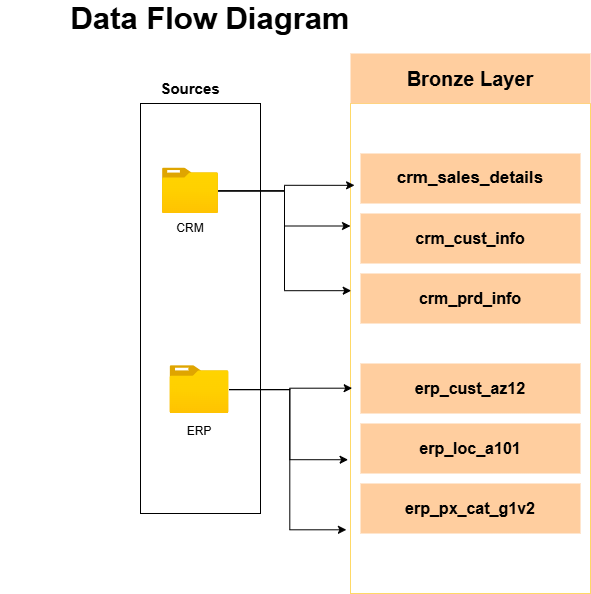

The diagram above was exported from draw.io. Its source (the exported page's mxGraphModel, read from the mxfile embedded in the PNG):
<mxGraphModel dx="1892" dy="626" grid="1" gridSize="10" guides="1" tooltips="1" connect="1" arrows="1" fold="1" page="1" pageScale="1" pageWidth="850" pageHeight="1100" math="0" shadow="0">
  <root>
    <mxCell id="0" />
    <mxCell id="1" parent="0" />
    <mxCell id="E7CFWlrpS2eNSfmXq1aY-2" parent="1" style="rounded=0;whiteSpace=wrap;html=1;" value="" vertex="1">
      <mxGeometry height="410" width="120" x="40" y="120" as="geometry" />
    </mxCell>
    <mxCell id="E7CFWlrpS2eNSfmXq1aY-21" edge="1" parent="1" source="E7CFWlrpS2eNSfmXq1aY-3" style="edgeStyle=orthogonalEdgeStyle;rounded=0;orthogonalLoop=1;jettySize=auto;html=1;entryX=0;entryY=0.25;entryDx=0;entryDy=0;" target="E7CFWlrpS2eNSfmXq1aY-9">
      <mxGeometry relative="1" as="geometry" />
    </mxCell>
    <mxCell id="E7CFWlrpS2eNSfmXq1aY-3" parent="1" style="image;aspect=fixed;html=1;points=[];align=center;fontSize=12;image=img/lib/azure2/general/Folder_Blank.svg;" value="" vertex="1">
      <mxGeometry height="45.45" width="56" x="62" y="184.55" as="geometry" />
    </mxCell>
    <mxCell id="E7CFWlrpS2eNSfmXq1aY-4" parent="1" style="image;aspect=fixed;html=1;points=[];align=center;fontSize=12;image=img/lib/azure2/general/Folder_Blank.svg;" value="" vertex="1">
      <mxGeometry height="47.87" width="59" x="69.5" y="382.13" as="geometry" />
    </mxCell>
    <mxCell id="E7CFWlrpS2eNSfmXq1aY-5" parent="1" style="text;html=1;whiteSpace=wrap;strokeColor=none;fillColor=none;align=center;verticalAlign=middle;rounded=0;" value="CRM" vertex="1">
      <mxGeometry height="30" width="60" x="60" y="230" as="geometry" />
    </mxCell>
    <mxCell id="E7CFWlrpS2eNSfmXq1aY-6" parent="1" style="text;html=1;whiteSpace=wrap;strokeColor=none;fillColor=none;align=center;verticalAlign=middle;rounded=0;" value="ERP&lt;div&gt;&lt;br&gt;&lt;/div&gt;" vertex="1">
      <mxGeometry height="30" width="60" x="68.5" y="440" as="geometry" />
    </mxCell>
    <mxCell id="E7CFWlrpS2eNSfmXq1aY-7" parent="1" style="text;html=1;whiteSpace=wrap;strokeColor=none;fillColor=none;align=center;verticalAlign=middle;rounded=0;" value="&lt;b&gt;&lt;font style=&quot;font-size: 15px;&quot;&gt;Sources&lt;/font&gt;&lt;/b&gt;" vertex="1">
      <mxGeometry height="30" width="60" x="60" y="90" as="geometry" />
    </mxCell>
    <mxCell id="E7CFWlrpS2eNSfmXq1aY-9" parent="1" style="rounded=0;whiteSpace=wrap;html=1;fillColor=#FFFFFF;strokeColor=#FFD966;" value="&lt;div&gt;&lt;br/&gt;&lt;/div&gt;" vertex="1">
      <mxGeometry height="490" width="240" x="250" y="120" as="geometry" />
    </mxCell>
    <mxCell id="E7CFWlrpS2eNSfmXq1aY-11" parent="1" style="text;html=1;whiteSpace=wrap;strokeColor=none;fillColor=#FFCE9F;align=center;verticalAlign=middle;rounded=0;" value="&lt;b&gt;&lt;font style=&quot;font-size: 20px;&quot;&gt;Bronze Layer&lt;/font&gt;&lt;/b&gt;" vertex="1">
      <mxGeometry height="50" width="240" x="250" y="70" as="geometry" />
    </mxCell>
    <mxCell id="E7CFWlrpS2eNSfmXq1aY-13" parent="1" style="text;html=1;whiteSpace=wrap;strokeColor=none;fillColor=#FFCE9F;align=center;verticalAlign=middle;rounded=0;" value="&lt;b&gt;&lt;font style=&quot;font-size: 17px;&quot;&gt;crm_sales_details&lt;/font&gt;&lt;/b&gt;" vertex="1">
      <mxGeometry height="50" width="220" x="260" y="170" as="geometry" />
    </mxCell>
    <mxCell id="E7CFWlrpS2eNSfmXq1aY-14" parent="1" style="text;html=1;whiteSpace=wrap;strokeColor=none;fillColor=#FFCE9F;align=center;verticalAlign=middle;rounded=0;" value="&lt;b&gt;&lt;font style=&quot;font-size: 16px;&quot;&gt;crm_cust_info&lt;/font&gt;&lt;/b&gt;" vertex="1">
      <mxGeometry height="50" width="220" x="260" y="230" as="geometry" />
    </mxCell>
    <mxCell id="E7CFWlrpS2eNSfmXq1aY-15" parent="1" style="text;html=1;whiteSpace=wrap;strokeColor=none;fillColor=#FFCE9F;align=center;verticalAlign=middle;rounded=0;" value="&lt;b&gt;&lt;font style=&quot;font-size: 16px;&quot;&gt;crm_prd_info&lt;/font&gt;&lt;/b&gt;" vertex="1">
      <mxGeometry height="50" width="220" x="260" y="290" as="geometry" />
    </mxCell>
    <mxCell id="E7CFWlrpS2eNSfmXq1aY-16" parent="1" style="text;html=1;whiteSpace=wrap;strokeColor=none;fillColor=#FFCE9F;align=center;verticalAlign=middle;rounded=0;" value="&lt;b&gt;&lt;font style=&quot;font-size: 16px;&quot;&gt;erp_cust_az12&lt;/font&gt;&lt;/b&gt;" vertex="1">
      <mxGeometry height="50" width="220" x="260" y="380" as="geometry" />
    </mxCell>
    <mxCell id="E7CFWlrpS2eNSfmXq1aY-17" parent="1" style="text;html=1;whiteSpace=wrap;strokeColor=none;fillColor=#FFCE9F;align=center;verticalAlign=middle;rounded=0;" value="&lt;b&gt;&lt;font style=&quot;font-size: 16px;&quot;&gt;erp_px_cat_g1v2&lt;/font&gt;&lt;/b&gt;" vertex="1">
      <mxGeometry height="50" width="220" x="260" y="500" as="geometry" />
    </mxCell>
    <mxCell id="E7CFWlrpS2eNSfmXq1aY-18" parent="1" style="text;html=1;whiteSpace=wrap;strokeColor=none;fillColor=#FFCE9F;align=center;verticalAlign=middle;rounded=0;" value="&lt;b&gt;&lt;font style=&quot;font-size: 16px;&quot;&gt;erp_loc_a101&lt;/font&gt;&lt;/b&gt;" vertex="1">
      <mxGeometry height="50" width="220" x="260" y="440" as="geometry" />
    </mxCell>
    <mxCell id="E7CFWlrpS2eNSfmXq1aY-20" edge="1" parent="1" source="E7CFWlrpS2eNSfmXq1aY-3" style="edgeStyle=orthogonalEdgeStyle;rounded=0;orthogonalLoop=1;jettySize=auto;html=1;entryX=0.017;entryY=0.167;entryDx=0;entryDy=0;entryPerimeter=0;" target="E7CFWlrpS2eNSfmXq1aY-9">
      <mxGeometry relative="1" as="geometry" />
    </mxCell>
    <mxCell id="E7CFWlrpS2eNSfmXq1aY-22" edge="1" parent="1" source="E7CFWlrpS2eNSfmXq1aY-3" style="edgeStyle=orthogonalEdgeStyle;rounded=0;orthogonalLoop=1;jettySize=auto;html=1;entryX=0.003;entryY=0.382;entryDx=0;entryDy=0;entryPerimeter=0;" target="E7CFWlrpS2eNSfmXq1aY-9">
      <mxGeometry relative="1" as="geometry" />
    </mxCell>
    <mxCell id="E7CFWlrpS2eNSfmXq1aY-23" edge="1" parent="1" source="E7CFWlrpS2eNSfmXq1aY-4" style="edgeStyle=orthogonalEdgeStyle;rounded=0;orthogonalLoop=1;jettySize=auto;html=1;entryX=0.007;entryY=0.581;entryDx=0;entryDy=0;entryPerimeter=0;" target="E7CFWlrpS2eNSfmXq1aY-9">
      <mxGeometry relative="1" as="geometry" />
    </mxCell>
    <mxCell id="E7CFWlrpS2eNSfmXq1aY-24" edge="1" parent="1" source="E7CFWlrpS2eNSfmXq1aY-4" style="edgeStyle=orthogonalEdgeStyle;rounded=0;orthogonalLoop=1;jettySize=auto;html=1;entryX=-0.01;entryY=0.727;entryDx=0;entryDy=0;entryPerimeter=0;" target="E7CFWlrpS2eNSfmXq1aY-9">
      <mxGeometry relative="1" as="geometry" />
    </mxCell>
    <mxCell id="E7CFWlrpS2eNSfmXq1aY-26" edge="1" parent="1" source="E7CFWlrpS2eNSfmXq1aY-4" style="edgeStyle=orthogonalEdgeStyle;rounded=0;orthogonalLoop=1;jettySize=auto;html=1;entryX=-0.017;entryY=0.87;entryDx=0;entryDy=0;entryPerimeter=0;" target="E7CFWlrpS2eNSfmXq1aY-9">
      <mxGeometry relative="1" as="geometry" />
    </mxCell>
    <mxCell id="E7CFWlrpS2eNSfmXq1aY-27" parent="1" style="text;html=1;whiteSpace=wrap;strokeColor=none;fillColor=none;align=center;verticalAlign=middle;rounded=0;" value="&lt;b&gt;&lt;font style=&quot;font-size: 31px;&quot;&gt;Data Flow Diagram&lt;/font&gt;&lt;/b&gt;" vertex="1">
      <mxGeometry height="30" width="420" x="-100" y="20" as="geometry" />
    </mxCell>
  </root>
</mxGraphModel>